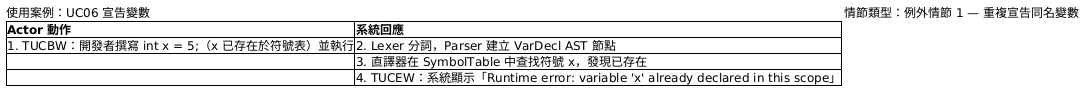

The diagram above was rendered by PlantUML. Its source (embedded in the PNG):
@startsalt
{
  使用案例：UC06 宣告變數 | 情節類型：例外情節 1 — 重複宣告同名變數
  {#
    **Actor 動作** | **系統回應**
    1. TUCBW：開發者撰寫 int x = 5;（x 已存在於符號表）並執行 | 2. Lexer 分詞，Parser 建立 VarDecl AST 節點
    . | 3. 直譯器在 SymbolTable 中查找符號 x，發現已存在
    . | 4. TUCEW：系統顯示「Runtime error: variable 'x' already declared in this scope」
  }
}
@endsalt